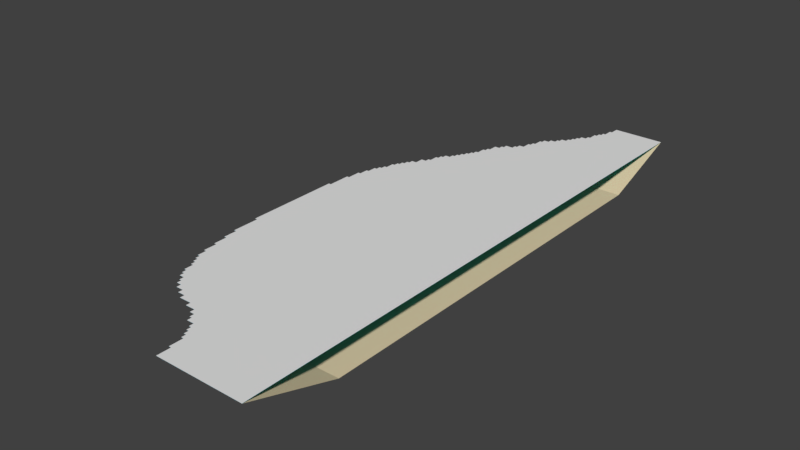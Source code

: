 # Source: Lac.blend  (saved by Blender 2.79.0; exported with 4.5.12 LTS)
import bpy
from mathutils import Matrix  # noqa: F401  (used for matrix-valued properties, if any)

bpy.ops.wm.read_factory_settings(use_empty=True)
scene = bpy.context.scene
scene.name = 'Scene'

# ---- collections
col_collection_5 = bpy.data.collections.new('Collection 5'); scene.collection.children.link(col_collection_5)

# ---- materials (node trees are filled in below, after node groups)
mat_water = bpy.data.materials.new('Water')
mat_water.alpha_threshold = 0.0
mat_water.use_transparent_shadow = False
mat_water.diffuse_color = (0.001354, 0.6076, 0.8, 1.0)
mat_water.roughness = 0.5
mat_water.specular_intensity = 0.0
mat_sable = bpy.data.materials.new('Sable')
mat_sable.alpha_threshold = 0.0
mat_sable.use_transparent_shadow = False
mat_sable.diffuse_color = (0.7454, 0.6105, 0.3968, 1.0)
mat_sable.roughness = 0.5
mat_sable.specular_intensity = 0.0

# ---- material node trees

# ---- world
world_world = bpy.data.worlds.new('World'); scene.world = world_world
world_world.color = (0.05088, 0.05088, 0.05088)
world_world.use_sun_shadow = False
world_world.sun_shadow_jitter_overblur = 0.0
world_world.cycles.sampling_method = 'MANUAL'

# ---- meshes
me_plane_002 = bpy.data.meshes.new('Plane.002')
me_plane_002.from_pydata([(0.4314, -0.92, -1.582e-06), (0.4314, 1.08, -1.582e-06), (-0.1936, -0.795, -1.582e-06), (-0.1311, -0.92, -1.582e-06), (-0.1311, 0.83, -1.582e-06), (-0.7561, 0.205, -1.582e-06), (-0.1936, 0.7675, -1.582e-06), (-0.2561, 0.705, -1.582e-06), (-0.6311, -0.6075, -1.582e-06), (-0.7874, 0.07998, -1.582e-06), (-0.5374, -0.67, -1.582e-06), (-0.4124, 0.58, -1.582e-06), (-0.3186, 0.6737, -1.582e-06), (-0.1624, 0.83, -1.582e-06), (-0.6624, 0.33, -1.582e-06), (-0.4436, -0.7013, -1.582e-06), (-0.6936, 0.2987, -1.582e-06), (-0.4436, 0.5487, -1.582e-06), (-0.6624, -0.545, -1.582e-06), (-0.5686, -0.6388, -1.582e-06), (0.05636, 0.9862, -1.582e-06), (0.02511, 0.955, -1.582e-06), (-0.6936, -0.5138, -1.582e-06), (-0.7249, -0.4825, -1.582e-06), (-0.6311, 0.3612, -1.582e-06), (-0.5061, 0.4862, -1.582e-06), (-0.4749, 0.5175, -1.582e-06), (-0.3499, 0.6425, -1.582e-06), (-0.7249, 0.2675, -1.582e-06), (-0.2561, -0.7638, -1.582e-06), (-0.7561, -0.3888, -1.582e-06), (-0.006138, 0.9237, -1.582e-06), (-0.03739, 0.8925, -1.582e-06), (0.08761, 1.017, -1.582e-06), (0.08761, 1.049, -1.582e-06), (-0.1624, -0.8263, -1.582e-06), (-0.7249, 0.2362, -1.582e-06), (-0.09989, 0.8612, -1.582e-06), (-0.3499, 0.6737, -1.582e-06), (-0.3186, 0.6894, -1.582e-06), (-0.678, 0.33, -1.582e-06), (-0.178, -0.795, -1.582e-06), (-0.4436, -0.6856, -1.582e-06), (-0.303, 0.705, -1.582e-06), (-0.678, -0.545, -1.582e-06), (-0.4905, -0.67, -1.582e-06), (0.05636, 1.002, -1.582e-06), (-0.7405, 0.205, -1.582e-06), (-0.6155, -0.6075, -1.582e-06), (-0.6311, 0.3769, -1.582e-06), (-0.6155, 0.3925, -1.582e-06), (-0.5061, 0.5019, -1.582e-06), (-0.3811, 0.6269, -1.582e-06), (-0.3655, 0.6425, -1.582e-06), (-0.1311, -0.8731, -1.582e-06), (-0.2561, -0.7481, -1.582e-06), (-0.303, -0.7325, -1.582e-06), (-0.006138, 0.9394, -1.582e-06), (-0.05301, 0.8925, -1.582e-06), (0.07199, 1.017, -1.582e-06), (-0.7718, 0.07998, -1.582e-06), (0.1032, 1.08, -1.582e-06), (-0.3968, 0.58, -1.582e-06), (-0.6936, 0.2831, -1.582e-06), (-0.1936, 0.7831, -1.582e-06), (-0.4436, 0.5331, -1.582e-06), (-0.5686, -0.6544, -1.582e-06), (0.04074, 0.955, -1.582e-06), (-0.1936, -0.7794, -1.582e-06), (-0.6936, -0.5294, -1.582e-06), (-0.6311, -0.5919, -1.582e-06), (-0.7093, -0.4825, -1.582e-06), (-0.5843, 0.3925, -1.582e-06), (-0.1311, 0.8456, -1.582e-06), (-0.4593, 0.5175, -1.582e-06), (-0.3811, 0.5956, -1.582e-06), (-0.2561, 0.7206, -1.582e-06), (-0.2093, 0.7675, -1.582e-06), (-0.7561, 0.1581, -1.582e-06), (-0.7093, 0.2675, -1.582e-06), (-0.2718, -0.7325, -1.582e-06), (-0.7561, -0.3419, -1.582e-06), (-0.4124, 0.5644, -1.582e-06), (-0.428, 0.5487, -1.582e-06), (-0.1624, 0.8144, -1.582e-06), (-0.678, 0.2987, -1.582e-06), (0.1032, 1.049, -1.582e-06), (0.04074, 0.9862, -1.582e-06), (-0.03739, 0.9081, -1.582e-06), (-0.02176, 0.9237, -1.582e-06), (-0.7874, -0.2481, -1.582e-06), (-0.7405, -0.3888, -1.582e-06), (-0.2093, -0.7638, -1.582e-06), (-0.1624, -0.8106, -1.582e-06), (-0.1468, -0.8263, -1.582e-06), (-0.5374, -0.6544, -1.582e-06), (-0.7405, 0.2362, -1.582e-06), (-0.2405, 0.7362, -1.582e-06), (-0.2093, 0.7362, -1.582e-06), (-0.4749, 0.5019, -1.582e-06), (-0.5374, 0.4706, -1.582e-06), (-0.5218, 0.4862, -1.582e-06), (-0.5374, 0.4394, -1.582e-06), (-0.553, 0.4237, -1.582e-06), (-0.09989, 0.8456, -1.582e-06), (-0.08426, 0.8612, -1.582e-06), (-0.6624, 0.3456, -1.582e-06), (-0.6468, 0.3612, -1.582e-06), (-0.7093, -0.5138, -1.582e-06), (-0.5843, -0.6388, -1.582e-06), (-0.6624, -0.5606, -1.582e-06), (-0.7249, -0.4356, -1.582e-06), (-0.5843, 0.4237, -1.582e-06), (0.02511, 0.9394, -1.582e-06), (-0.3655, -0.7013, -1.582e-06), (-0.3655, -0.7169, -1.582e-06), (-0.4905, -0.6856, -1.582e-06), (-0.7093, 0.2831, -1.582e-06), (-0.4593, 0.5331, -1.582e-06), (-0.7405, -0.4356, -1.582e-06), (-0.6468, -0.5919, -1.582e-06), (-0.6155, -0.6231, -1.582e-06), (-0.6468, 0.3456, -1.582e-06), (-0.6155, 0.3769, -1.582e-06), (-0.553, 0.4394, -1.582e-06), (-0.5218, 0.4706, -1.582e-06), (-0.3968, 0.5956, -1.582e-06), (-0.3655, 0.6269, -1.582e-06), (-0.303, 0.6894, -1.582e-06), (-0.2405, 0.7206, -1.582e-06), (-0.7718, 0.1581, -1.582e-06), (-0.178, -0.8106, -1.582e-06), (-0.303, -0.7169, -1.582e-06), (-0.2093, -0.7794, -1.582e-06), (-0.7718, -0.3419, -1.582e-06), (-0.02176, 0.9081, -1.582e-06), (-0.05301, 0.8769, -1.582e-06), (0.07199, 1.002, -1.582e-06), (-0.178, 0.7831, -1.582e-06), (-0.178, 0.8144, -1.582e-06), (-0.428, 0.5644, -1.582e-06), (-0.678, -0.5294, -1.582e-06), (-0.7718, -0.2481, -1.582e-06), (-0.2718, -0.7481, -1.582e-06), (-0.1468, -0.8731, -1.582e-06), (-0.08426, 0.8769, -1.582e-06), (-0.5843, -0.6231, -1.582e-06), (-0.6468, -0.5606, -1.582e-06)], [], [(1, 61, 86, 34, 33, 59, 137, 46, 20, 87, 67, 21, 113, 57, 31, 89, 135, 88, 32, 58, 136, 145, 105, 37, 104, 73, 4, 13, 84, 139, 138, 64, 6, 77, 98, 97, 129, 76, 7, 43, 128, 39, 12, 38, 27, 53, 127, 52, 75, 126, 62, 11, 82, 140, 83, 17, 65, 118, 74, 26, 99, 51, 25, 101, 125, 100, 102, 124, 103, 112, 72, 50, 123, 49, 24, 107, 122, 106, 14, 40, 85, 16, 63, 117, 79, 28, 36, 96, 47, 5, 78, 130, 60, 9, 90, 142, 134, 81, 30, 91, 119, 111, 23, 71, 108, 22, 69, 141, 44, 18, 110, 147, 120, 70, 8, 48, 121, 146, 109, 19, 66, 95, 10, 45, 116, 42, 15, 114, 115, 132, 56, 80, 143, 55, 29, 92, 133, 68, 2, 41, 131, 93, 35, 94, 144, 54, 3, 0)])
me_plane_002.materials.append(mat_water)
me_plane_002.use_remesh_preserve_volume = False
me_plane_002.use_remesh_preserve_attributes = False
me_plane_002.use_mirror_vertex_groups = False
me_plane_002.update()
me_plane_001 = bpy.data.meshes.new('Plane.001')
me_plane_001.from_pydata([(0.4336, -0.982, 0.3345), (0.4336, 1.018, 0.3345), (-0.1914, -0.857, 0.3345), (-0.1289, -0.982, 0.3345), (-0.1289, 0.768, 0.3345), (-0.7539, 0.143, 0.3345), (-0.1914, 0.7055, 0.3345), (-0.2539, 0.643, 0.3345), (-0.6289, -0.6695, 0.3345), (-0.7852, 0.01804, 0.3345), (-0.5352, -0.732, 0.3345), (-0.4102, 0.518, 0.3345), (-0.3164, 0.6118, 0.3345), (-0.1602, 0.768, 0.3345), (-0.6602, 0.268, 0.3345), (-0.4414, -0.7632, 0.3345), (-0.6914, 0.2368, 0.3345), (-0.4414, 0.4868, 0.3345), (-0.6602, -0.607, 0.3345), (-0.5664, -0.7007, 0.3345), (0.05856, 0.9243, 0.3345), (0.02731, 0.893, 0.3345), (-0.6914, -0.5757, 0.3345), (-0.7227, -0.5445, 0.3345), (-0.6289, 0.2993, 0.3345), (-0.5039, 0.4243, 0.3345), (-0.4727, 0.4555, 0.3345), (-0.3477, 0.5805, 0.3345), (-0.7227, 0.2055, 0.3345), (-0.2539, -0.8257, 0.3345), (-0.7539, -0.4507, 0.3345), (-0.003938, 0.8618, 0.3345), (-0.03519, 0.8305, 0.3345), (0.08981, 0.9555, 0.3345), (0.08981, 0.9868, 0.3345), (-0.1602, -0.8882, 0.3345), (-0.7227, 0.1743, 0.3345), (-0.09769, 0.7993, 0.3345), (-0.3477, 0.6118, 0.3345), (-0.3164, 0.6274, 0.3345), (-0.6758, 0.268, 0.3345), (-0.1758, -0.857, 0.3345), (-0.4414, -0.7476, 0.3345), (-0.3008, 0.643, 0.3345), (-0.6758, -0.607, 0.3345), (-0.4883, -0.732, 0.3345), (0.05856, 0.9399, 0.3345), (-0.7383, 0.143, 0.3345), (-0.6133, -0.6695, 0.3345), (-0.6289, 0.3149, 0.3345), (-0.6133, 0.3305, 0.3345), (-0.5039, 0.4399, 0.3345), (-0.3789, 0.5649, 0.3345), (-0.3633, 0.5805, 0.3345), (-0.1289, -0.9351, 0.3345), (-0.2539, -0.8101, 0.3345), (-0.3008, -0.7945, 0.3345), (-0.003938, 0.8774, 0.3345), (-0.05081, 0.8305, 0.3345), (0.07419, 0.9555, 0.3345), (-0.7696, 0.01804, 0.3345), (0.1054, 1.018, 0.3345), (-0.3946, 0.518, 0.3345), (-0.6914, 0.2212, 0.3345), (-0.1914, 0.7212, 0.3345), (-0.4414, 0.4712, 0.3345), (-0.5664, -0.7163, 0.3345), (0.04294, 0.893, 0.3345), (-0.1914, -0.8413, 0.3345), (-0.6914, -0.5913, 0.3345), (-0.6289, -0.6538, 0.3345), (-0.7071, -0.5445, 0.3345), (-0.5821, 0.3305, 0.3345), (-0.1289, 0.7837, 0.3345), (-0.4571, 0.4555, 0.3345), (-0.3789, 0.5337, 0.3345), (-0.2539, 0.6587, 0.3345), (-0.2071, 0.7055, 0.3345), (-0.7539, 0.09616, 0.3345), (-0.7071, 0.2055, 0.3345), (-0.2696, -0.7945, 0.3345), (-0.7539, -0.4038, 0.3345), (-0.4102, 0.5024, 0.3345), (-0.4258, 0.4868, 0.3345), (-0.1602, 0.7524, 0.3345), (-0.6758, 0.2368, 0.3345), (0.1054, 0.9868, 0.3345), (0.04294, 0.9243, 0.3345), (-0.03519, 0.8462, 0.3345), (-0.01956, 0.8618, 0.3345), (-0.7852, -0.3101, 0.3345), (-0.7383, -0.4507, 0.3345), (-0.2071, -0.8257, 0.3345), (-0.1602, -0.8726, 0.3345), (-0.1446, -0.8882, 0.3345), (-0.5352, -0.7163, 0.3345), (-0.7383, 0.1743, 0.3345), (-0.2383, 0.6743, 0.3345), (-0.2071, 0.6743, 0.3345), (-0.4727, 0.4399, 0.3345), (-0.5352, 0.4087, 0.3345), (-0.5196, 0.4243, 0.3345), (-0.5352, 0.3774, 0.3345), (-0.5508, 0.3618, 0.3345), (-0.09769, 0.7837, 0.3345), (-0.08206, 0.7993, 0.3345), (-0.6602, 0.2837, 0.3345), (-0.6446, 0.2993, 0.3345), (-0.7071, -0.5757, 0.3345), (-0.5821, -0.7007, 0.3345), (-0.6602, -0.6226, 0.3345), (-0.7227, -0.4976, 0.3345), (-0.5821, 0.3618, 0.3345), (0.02731, 0.8774, 0.3345), (-0.3633, -0.7632, 0.3345), (-0.3633, -0.7788, 0.3345), (-0.4883, -0.7476, 0.3345), (-0.7071, 0.2212, 0.3345), (-0.4571, 0.4712, 0.3345), (-0.7383, -0.4976, 0.3345), (-0.6446, -0.6538, 0.3345), (-0.6133, -0.6851, 0.3345), (-0.6446, 0.2837, 0.3345), (-0.6133, 0.3149, 0.3345), (-0.5508, 0.3774, 0.3345), (-0.5196, 0.4087, 0.3345), (-0.3946, 0.5337, 0.3345), (-0.3633, 0.5649, 0.3345), (-0.3008, 0.6274, 0.3345), (-0.2383, 0.6587, 0.3345), (-0.7696, 0.09616, 0.3345), (-0.1758, -0.8726, 0.3345), (-0.3008, -0.7788, 0.3345), (-0.2071, -0.8413, 0.3345), (-0.7696, -0.4038, 0.3345), (-0.01956, 0.8462, 0.3345), (-0.05081, 0.8149, 0.3345), (0.07419, 0.9399, 0.3345), (-0.1758, 0.7212, 0.3345), (-0.1758, 0.7524, 0.3345), (-0.4258, 0.5024, 0.3345), (-0.6758, -0.5913, 0.3345), (-0.7696, -0.3101, 0.3345), (-0.2696, -0.8101, 0.3345), (-0.1446, -0.9351, 0.3345), (-0.08206, 0.8149, 0.3345), (-0.5821, -0.6851, 0.3345), (-0.6446, -0.6226, 0.3345), (0.4316, -0.6572, -9.567e-06), (0.4316, 0.7436, -9.567e-06), (-0.1868, -0.5696, -9.567e-06), (-0.143, -0.6572, -9.567e-06), (-0.143, 0.5685, -9.567e-06), (-0.5808, 0.1308, -9.567e-06), (-0.1868, 0.5247, -9.567e-06), (-0.2306, 0.481, -9.567e-06), (-0.4932, -0.4383, -9.567e-06), (-0.6027, 0.04322, -9.567e-06), (-0.4276, -0.4821, -9.567e-06), (-0.34, 0.3934, -9.567e-06), (-0.2744, 0.4591, -9.567e-06), (-0.1649, 0.5685, -9.567e-06), (-0.5151, 0.2183, -9.567e-06), (-0.3619, -0.504, -9.567e-06), (-0.537, 0.1964, -9.567e-06), (-0.3619, 0.3715, -9.567e-06), (-0.5151, -0.3945, -9.567e-06), (-0.4495, -0.4602, -9.567e-06), (-0.0117, 0.678, -9.567e-06), (-0.03359, 0.6561, -9.567e-06), (-0.537, -0.3726, -9.567e-06), (-0.5589, -0.3508, -9.567e-06), (-0.4932, 0.2402, -9.567e-06), (-0.4057, 0.3278, -9.567e-06), (-0.3838, 0.3496, -9.567e-06), (-0.2962, 0.4372, -9.567e-06), (-0.5589, 0.1745, -9.567e-06), (-0.2306, -0.5477, -9.567e-06), (-0.5808, -0.2851, -9.567e-06), (-0.05548, 0.6342, -9.567e-06), (-0.07737, 0.6123, -9.567e-06), (0.01018, 0.6998, -9.567e-06), (0.01018, 0.7217, -9.567e-06), (-0.1649, -0.5915, -9.567e-06), (-0.5589, 0.1527, -9.567e-06), (-0.1211, 0.5904, -9.567e-06), (-0.2962, 0.4591, -9.567e-06), (-0.2744, 0.47, -9.567e-06), (-0.5261, 0.2183, -9.567e-06), (-0.1759, -0.5696, -9.567e-06), (-0.3619, -0.493, -9.567e-06), (-0.2634, 0.481, -9.567e-06), (-0.5261, -0.3945, -9.567e-06), (-0.3947, -0.4821, -9.567e-06), (-0.0117, 0.6889, -9.567e-06), (-0.5698, 0.1308, -9.567e-06), (-0.4823, -0.4383, -9.567e-06), (-0.4932, 0.2511, -9.567e-06), (-0.4823, 0.2621, -9.567e-06), (-0.4057, 0.3387, -9.567e-06), (-0.3181, 0.4262, -9.567e-06), (-0.3072, 0.4372, -9.567e-06), (-0.143, -0.6243, -9.567e-06), (-0.2306, -0.5368, -9.567e-06), (-0.2634, -0.5259, -9.567e-06), (-0.05548, 0.6451, -9.567e-06), (-0.08831, 0.6123, -9.567e-06), (-0.0007601, 0.6998, -9.567e-06), (-0.5917, 0.04322, -9.567e-06), (0.02113, 0.7436, -9.567e-06), (-0.3291, 0.3934, -9.567e-06), (-0.537, 0.1855, -9.567e-06), (-0.1868, 0.5357, -9.567e-06), (-0.3619, 0.3606, -9.567e-06), (-0.4495, -0.4711, -9.567e-06), (-0.02265, 0.6561, -9.567e-06), (-0.1868, -0.5587, -9.567e-06), (-0.537, -0.3836, -9.567e-06), (-0.4932, -0.4274, -9.567e-06), (-0.5479, -0.3508, -9.567e-06), (-0.4604, 0.2621, -9.567e-06), (-0.143, 0.5795, -9.567e-06), (-0.3728, 0.3496, -9.567e-06), (-0.3181, 0.4044, -9.567e-06), (-0.2306, 0.4919, -9.567e-06), (-0.1977, 0.5247, -9.567e-06), (-0.5808, 0.09794, -9.567e-06), (-0.5479, 0.1745, -9.567e-06), (-0.2415, -0.5259, -9.567e-06), (-0.5808, -0.2523, -9.567e-06), (-0.34, 0.3825, -9.567e-06), (-0.351, 0.3715, -9.567e-06), (-0.1649, 0.5576, -9.567e-06), (-0.5261, 0.1964, -9.567e-06), (0.02113, 0.7217, -9.567e-06), (-0.02265, 0.678, -9.567e-06), (-0.07737, 0.6232, -9.567e-06), (-0.06642, 0.6342, -9.567e-06), (-0.6027, -0.1866, -9.567e-06), (-0.5698, -0.2851, -9.567e-06), (-0.1977, -0.5477, -9.567e-06), (-0.1649, -0.5806, -9.567e-06), (-0.154, -0.5915, -9.567e-06), (-0.4276, -0.4711, -9.567e-06), (-0.5698, 0.1527, -9.567e-06), (-0.2196, 0.5029, -9.567e-06), (-0.1977, 0.5029, -9.567e-06), (-0.3838, 0.3387, -9.567e-06), (-0.4276, 0.3168, -9.567e-06), (-0.4166, 0.3278, -9.567e-06), (-0.4276, 0.2949, -9.567e-06), (-0.4385, 0.284, -9.567e-06), (-0.1211, 0.5795, -9.567e-06), (-0.1102, 0.5904, -9.567e-06), (-0.5151, 0.2293, -9.567e-06), (-0.5042, 0.2402, -9.567e-06), (-0.5479, -0.3726, -9.567e-06), (-0.4604, -0.4602, -9.567e-06), (-0.5151, -0.4055, -9.567e-06), (-0.5589, -0.3179, -9.567e-06), (-0.4604, 0.284, -9.567e-06), (-0.03359, 0.6451, -9.567e-06), (-0.3072, -0.504, -9.567e-06), (-0.3072, -0.5149, -9.567e-06), (-0.3947, -0.493, -9.567e-06), (-0.5479, 0.1855, -9.567e-06), (-0.3728, 0.3606, -9.567e-06), (-0.5698, -0.3179, -9.567e-06), (-0.5042, -0.4274, -9.567e-06), (-0.4823, -0.4493, -9.567e-06), (-0.5042, 0.2293, -9.567e-06), (-0.4823, 0.2511, -9.567e-06), (-0.4385, 0.2949, -9.567e-06), (-0.4166, 0.3168, -9.567e-06), (-0.3291, 0.4044, -9.567e-06), (-0.3072, 0.4262, -9.567e-06), (-0.2634, 0.47, -9.567e-06), (-0.2196, 0.4919, -9.567e-06), (-0.5917, 0.09794, -9.567e-06), (-0.1759, -0.5806, -9.567e-06), (-0.2634, -0.5149, -9.567e-06), (-0.1977, -0.5587, -9.567e-06), (-0.5917, -0.2523, -9.567e-06), (-0.06642, 0.6232, -9.567e-06), (-0.08831, 0.6013, -9.567e-06), (-0.0007601, 0.6889, -9.567e-06), (-0.1759, 0.5357, -9.567e-06), (-0.1759, 0.5576, -9.567e-06), (-0.351, 0.3825, -9.567e-06), (-0.5261, -0.3836, -9.567e-06), (-0.5917, -0.1866, -9.567e-06), (-0.2415, -0.5368, -9.567e-06), (-0.154, -0.6243, -9.567e-06), (-0.1102, 0.6013, -9.567e-06), (-0.4604, -0.4493, -9.567e-06), (-0.5042, -0.4055, -9.567e-06)], [], [(149, 209, 234, 182, 181, 207, 285, 194, 168, 235, 215, 169, 261, 205, 179, 237, 283, 236, 180, 206, 284, 293, 253, 185, 252, 221, 152, 161, 232, 287, 286, 212, 154, 225, 246, 245, 277, 224, 155, 191, 276, 187, 160, 186, 175, 201, 275, 200, 223, 274, 210, 159, 230, 288, 231, 165, 213, 266, 222, 174, 247, 199, 173, 249, 273, 248, 250, 272, 251, 260, 220, 198, 271, 197, 172, 255, 270, 254, 162, 188, 233, 164, 211, 265, 227, 176, 184, 244, 195, 153, 226, 278, 208, 157, 238, 290, 282, 229, 178, 239, 267, 259, 171, 219, 256, 170, 217, 289, 192, 166, 258, 295, 268, 218, 156, 196, 269, 294, 257, 167, 214, 243, 158, 193, 264, 190, 163, 262, 263, 280, 204, 228, 291, 203, 177, 240, 281, 216, 150, 189, 279, 241, 183, 242, 292, 202, 151, 148), (91, 119, 267, 239), (36, 96, 244, 184), (83, 17, 165, 231), (89, 135, 283, 237), (98, 97, 245, 246), (13, 84, 232, 161), (135, 88, 236, 283), (100, 102, 250, 248), (85, 16, 164, 233), (58, 136, 284, 206), (25, 101, 249, 173), (86, 34, 182, 234), (87, 67, 215, 235), (106, 14, 162, 254), (30, 91, 239, 178), (59, 137, 285, 207), (24, 107, 255, 172), (35, 94, 242, 183), (137, 46, 194, 285), (108, 22, 170, 256), (26, 99, 247, 174), (40, 85, 233, 188), (109, 19, 167, 257), (37, 104, 252, 185), (138, 64, 212, 286), (111, 23, 171, 259), (105, 37, 185, 253), (139, 138, 286, 287), (103, 112, 260, 251), (18, 110, 258, 166), (84, 139, 287, 232), (38, 27, 175, 186), (21, 113, 261, 169), (140, 83, 231, 288), (12, 38, 186, 160), (39, 12, 160, 187), (82, 140, 288, 230), (114, 115, 263, 262), (14, 40, 188, 162), (141, 44, 192, 289), (113, 57, 205, 261), (42, 15, 163, 190), (69, 141, 289, 217), (45, 116, 264, 193), (44, 18, 166, 192), (61, 86, 234, 209), (117, 79, 227, 265), (90, 142, 290, 238), (63, 117, 265, 211), (1, 61, 209, 149), (142, 134, 282, 290), (118, 74, 222, 266), (46, 20, 168, 194), (80, 143, 291, 228), (65, 118, 266, 213), (49, 24, 172, 197), (143, 55, 203, 291), (112, 72, 220, 260), (72, 50, 198, 220), (94, 144, 292, 242), (119, 111, 259, 267), (51, 25, 173, 199), (144, 54, 202, 292), (120, 70, 218, 268), (52, 75, 223, 200), (130, 60, 208, 278), (48, 121, 269, 196), (27, 53, 201, 175), (77, 98, 246, 225), (107, 122, 270, 255), (5, 78, 226, 153), (145, 105, 253, 293), (122, 106, 254, 270), (54, 3, 151, 202), (136, 145, 293, 284), (50, 123, 271, 198), (55, 29, 177, 203), (71, 108, 256, 219), (123, 49, 197, 271), (56, 80, 228, 204), (146, 109, 257, 294), (104, 73, 221, 252), (57, 31, 179, 205), (121, 146, 294, 269), (124, 103, 251, 272), (32, 58, 206, 180), (147, 120, 268, 295), (102, 124, 272, 250), (33, 59, 207, 181), (110, 147, 295, 258), (101, 125, 273, 249), (10, 45, 193, 158), (116, 42, 190, 264), (125, 100, 248, 273), (4, 13, 161, 152), (99, 51, 199, 247), (64, 6, 154, 212), (126, 62, 210, 274), (7, 43, 191, 155), (75, 126, 274, 223), (3, 0, 148, 151), (53, 127, 275, 201), (68, 2, 150, 216), (127, 52, 200, 275), (70, 8, 156, 218), (43, 128, 276, 191), (73, 4, 152, 221), (2, 41, 189, 150), (128, 39, 187, 276), (76, 7, 155, 224), (47, 5, 153, 195), (97, 129, 277, 245), (6, 77, 225, 154), (8, 48, 196, 156), (129, 76, 224, 277), (81, 30, 178, 229), (60, 9, 157, 208), (78, 130, 278, 226), (15, 114, 262, 163), (62, 11, 159, 210), (96, 47, 195, 244), (34, 33, 181, 182), (16, 63, 211, 164), (66, 95, 243, 214), (20, 87, 235, 168), (17, 65, 213, 165), (41, 131, 279, 189), (88, 32, 180, 236), (19, 66, 214, 167), (131, 93, 241, 279), (31, 89, 237, 179), (67, 21, 169, 215), (132, 56, 204, 280), (9, 90, 238, 157), (22, 69, 217, 170), (115, 132, 280, 263), (29, 92, 240, 177), (23, 71, 219, 171), (92, 133, 281, 240), (93, 35, 183, 241), (74, 26, 174, 222), (133, 68, 216, 281), (95, 10, 158, 243), (79, 28, 176, 227), (134, 81, 229, 282), (28, 36, 184, 176), (11, 82, 230, 159)])
me_plane_001.materials.append(mat_sable)
me_plane_001.use_remesh_preserve_volume = False
me_plane_001.use_remesh_preserve_attributes = False
me_plane_001.use_mirror_vertex_groups = False
me_plane_001.update()
me_plane = bpy.data.meshes.new('Plane')
me_plane.from_pydata([(0.643, -0.9052, 1.652e-05), (0.643, 1.095, 1.652e-05), (0.018, -0.7802, 1.652e-05), (0.0805, -0.9052, 1.652e-05), (0.0805, 0.8448, 1.652e-05), (-0.5445, 0.2198, 1.652e-05), (0.018, 0.7823, 1.652e-05), (-0.0445, 0.7198, 1.652e-05), (-0.4195, -0.5927, 1.652e-05), (-0.5757, 0.09483, 1.652e-05), (-0.3257, -0.6552, 1.652e-05), (-0.2007, 0.5948, 1.652e-05), (-0.107, 0.6886, 1.652e-05), (0.04925, 0.8448, 1.652e-05), (-0.4507, 0.3448, 1.652e-05), (-0.232, -0.6864, 1.652e-05), (-0.482, 0.3136, 1.652e-05), (-0.232, 0.5636, 1.652e-05), (-0.4507, -0.5302, 1.652e-05), (-0.357, -0.6239, 1.652e-05), (0.268, 1.001, 1.652e-05), (0.2368, 0.9698, 1.652e-05), (-0.482, -0.4989, 1.652e-05), (-0.5132, -0.4677, 1.652e-05), (-0.4195, 0.3761, 1.652e-05), (-0.2945, 0.5011, 1.652e-05), (-0.2632, 0.5323, 1.652e-05), (-0.1382, 0.6573, 1.652e-05), (-0.5132, 0.2823, 1.652e-05), (-0.0445, -0.7489, 1.652e-05), (-0.5445, -0.3739, 1.652e-05), (0.2055, 0.9386, 1.652e-05), (0.1743, 0.9073, 1.652e-05), (0.2993, 1.032, 1.652e-05), (0.2993, 1.064, 1.652e-05), (0.04925, -0.8114, 1.652e-05), (-0.5132, 0.2511, 1.652e-05), (0.1118, 0.8761, 1.652e-05), (-0.1382, 0.6886, 1.652e-05), (-0.107, 0.7042, 1.652e-05), (-0.4664, 0.3448, 1.652e-05), (0.03363, -0.7802, 1.652e-05), (-0.232, -0.6708, 1.652e-05), (-0.09137, 0.7198, 1.652e-05), (-0.4664, -0.5302, 1.652e-05), (-0.2789, -0.6552, 1.652e-05), (0.268, 1.017, 1.652e-05), (-0.5289, 0.2198, 1.652e-05), (-0.4039, -0.5927, 1.652e-05), (-0.4195, 0.3917, 1.652e-05), (-0.4039, 0.4073, 1.652e-05), (-0.2945, 0.5167, 1.652e-05), (-0.1695, 0.6417, 1.652e-05), (-0.1539, 0.6573, 1.652e-05), (0.0805, -0.8583, 1.652e-05), (-0.0445, -0.7333, 1.652e-05), (-0.09137, -0.7177, 1.652e-05), (0.2055, 0.9542, 1.652e-05), (0.1586, 0.9073, 1.652e-05), (0.2836, 1.032, 1.652e-05), (-0.5601, 0.09483, 1.652e-05), (0.3149, 1.095, 1.652e-05), (-0.1851, 0.5948, 1.652e-05), (-0.482, 0.298, 1.652e-05), (0.018, 0.798, 1.652e-05), (-0.232, 0.548, 1.652e-05), (-0.357, -0.6395, 1.652e-05), (0.2524, 0.9698, 1.652e-05), (0.018, -0.7645, 1.652e-05), (-0.482, -0.5145, 1.652e-05), (-0.4195, -0.577, 1.652e-05), (-0.4976, -0.4677, 1.652e-05), (-0.3726, 0.4073, 1.652e-05), (0.0805, 0.8605, 1.652e-05), (-0.2476, 0.5323, 1.652e-05), (-0.1695, 0.6105, 1.652e-05), (-0.0445, 0.7355, 1.652e-05), (0.002379, 0.7823, 1.652e-05), (-0.5445, 0.173, 1.652e-05), (-0.4976, 0.2823, 1.652e-05), (-0.06012, -0.7177, 1.652e-05), (-0.5445, -0.327, 1.652e-05), (-0.2007, 0.5792, 1.652e-05), (-0.2164, 0.5636, 1.652e-05), (0.04925, 0.8292, 1.652e-05), (-0.4664, 0.3136, 1.652e-05), (0.3149, 1.064, 1.652e-05), (0.2524, 1.001, 1.652e-05), (0.1743, 0.923, 1.652e-05), (0.1899, 0.9386, 1.652e-05), (-0.5757, -0.2333, 1.652e-05), (-0.5289, -0.3739, 1.652e-05), (0.002379, -0.7489, 1.652e-05), (0.04925, -0.7958, 1.652e-05), (0.06488, -0.8114, 1.652e-05), (-0.3257, -0.6395, 1.652e-05), (-0.5289, 0.2511, 1.652e-05), (-0.02887, 0.7511, 1.652e-05), (0.002379, 0.7511, 1.652e-05), (-0.2632, 0.5167, 1.652e-05), (-0.3257, 0.4855, 1.652e-05), (-0.3101, 0.5011, 1.652e-05), (-0.3257, 0.4542, 1.652e-05), (-0.3414, 0.4386, 1.652e-05), (0.1118, 0.8605, 1.652e-05), (0.1274, 0.8761, 1.652e-05), (-0.4507, 0.3605, 1.652e-05), (-0.4351, 0.3761, 1.652e-05), (-0.4976, -0.4989, 1.652e-05), (-0.3726, -0.6239, 1.652e-05), (-0.4507, -0.5458, 1.652e-05), (-0.5132, -0.4208, 1.652e-05), (-0.3726, 0.4386, 1.652e-05), (0.2368, 0.9542, 1.652e-05), (-0.1539, -0.6864, 1.652e-05), (-0.1539, -0.702, 1.652e-05), (-0.2789, -0.6708, 1.652e-05), (-0.4976, 0.298, 1.652e-05), (-0.2476, 0.548, 1.652e-05), (-0.5289, -0.4208, 1.652e-05), (-0.4351, -0.577, 1.652e-05), (-0.4039, -0.6083, 1.652e-05), (-0.4351, 0.3605, 1.652e-05), (-0.4039, 0.3917, 1.652e-05), (-0.3414, 0.4542, 1.652e-05), (-0.3101, 0.4855, 1.652e-05), (-0.1851, 0.6105, 1.652e-05), (-0.1539, 0.6417, 1.652e-05), (-0.09137, 0.7042, 1.652e-05), (-0.02887, 0.7355, 1.652e-05), (-0.5601, 0.173, 1.652e-05), (0.03363, -0.7958, 1.652e-05), (-0.09137, -0.702, 1.652e-05), (0.002379, -0.7645, 1.652e-05), (-0.5601, -0.327, 1.652e-05), (0.1899, 0.923, 1.652e-05), (0.1586, 0.8917, 1.652e-05), (0.2836, 1.017, 1.652e-05), (0.03363, 0.798, 1.652e-05), (0.03363, 0.8292, 1.652e-05), (-0.2164, 0.5792, 1.652e-05), (-0.4664, -0.5145, 1.652e-05), (-0.5601, -0.2333, 1.652e-05), (-0.06012, -0.7333, 1.652e-05), (0.06488, -0.8583, 1.652e-05), (0.1274, 0.8917, 1.652e-05), (-0.3726, -0.6083, 1.652e-05), (-0.4351, -0.5458, 1.652e-05)], [], [(1, 61, 86, 34, 33, 59, 137, 46, 20, 87, 67, 21, 113, 57, 31, 89, 135, 88, 32, 58, 136, 145, 105, 37, 104, 73, 4, 13, 84, 139, 138, 64, 6, 77, 98, 97, 129, 76, 7, 43, 128, 39, 12, 38, 27, 53, 127, 52, 75, 126, 62, 11, 82, 140, 83, 17, 65, 118, 74, 26, 99, 51, 25, 101, 125, 100, 102, 124, 103, 112, 72, 50, 123, 49, 24, 107, 122, 106, 14, 40, 85, 16, 63, 117, 79, 28, 36, 96, 47, 5, 78, 130, 60, 9, 90, 142, 134, 81, 30, 91, 119, 111, 23, 71, 108, 22, 69, 141, 44, 18, 110, 147, 120, 70, 8, 48, 121, 146, 109, 19, 66, 95, 10, 45, 116, 42, 15, 114, 115, 132, 56, 80, 143, 55, 29, 92, 133, 68, 2, 41, 131, 93, 35, 94, 144, 54, 3, 0)])
me_plane.use_remesh_preserve_volume = False
me_plane.use_remesh_preserve_attributes = False
me_plane.use_mirror_vertex_groups = False
me_plane.update()

# ---- objects
ob_water = bpy.data.objects.new('Water', me_plane_002)
ob_sable = bpy.data.objects.new('Sable', me_plane_001)
ob_depthmask = bpy.data.objects.new('DepthMask', me_plane)

# ---- transforms, parenting, visibility, modifiers, constraints
ob_water.location = (0.9834, -0.2544, 1.582e-06)
ob_water.scale = (1.729, 3.181, 1.0)
ob_water.lineart.crease_threshold = 0.0
ob_sable.location = (0.9796, -0.05739, -0.3345)
ob_sable.scale = (1.729, 3.181, 1.0)
ob_sable.lineart.crease_threshold = 0.0
ob_depthmask.location = (0.6174, -0.3017, 0.0009835)
ob_depthmask.scale = (1.729, 3.181, 1.0)
ob_depthmask.hide_viewport = True
ob_depthmask.lineart.crease_threshold = 0.0

# ---- collection membership
col_collection_5.objects.link(ob_water)
col_collection_5.objects.link(ob_sable)
col_collection_5.objects.link(ob_depthmask)

# ---- scene / render settings (as saved in the file)
scene.frame_start = 1; scene.frame_end = 250; scene.frame_set(1)
scene.render.engine = 'BLENDER_EEVEE_NEXT'
scene.render.resolution_percentage = 50
scene.render.dither_intensity = 0.0
scene.cycles.use_denoising = False
scene.cycles.samples = 128
scene.cycles.sampling_pattern = 'TABULATED_SOBOL'
scene.cycles.use_adaptive_sampling = False
scene.cycles.use_light_tree = False
scene.cycles.blur_glossy = 0.0
scene.cycles.sample_clamp_indirect = 0.0
scene.view_settings.view_transform = 'Standard'
bpy.context.view_layer.update()

# ---- added for rendering (the .blend has no active camera and no usable light): camera, sun
cam_auto = bpy.data.cameras.new('AutoCamera')
cam_auto.lens = 50.0
cam_auto.sensor_width = 36.0
cam_auto.clip_end = 1000.0
ob_auto_camera = bpy.data.objects.new('AutoCamera', cam_auto)
scene.collection.objects.link(ob_auto_camera)
ob_auto_camera.location = (6.84557, -7.5225, 4.84778)
ob_auto_camera.rotation_euler = (1.09748, -7.21219e-08, 0.694738)
scene.camera = ob_auto_camera
light_auto_sun = bpy.data.lights.new('AutoSun', 'SUN')
light_auto_sun.energy = 3.0
light_auto_sun.angle = 0.0523599
ob_auto_sun = bpy.data.objects.new('AutoSun', light_auto_sun)
scene.collection.objects.link(ob_auto_sun)
ob_auto_sun.rotation_euler = (0.872665, 0.174533, 0.523599)
bpy.context.view_layer.update()

